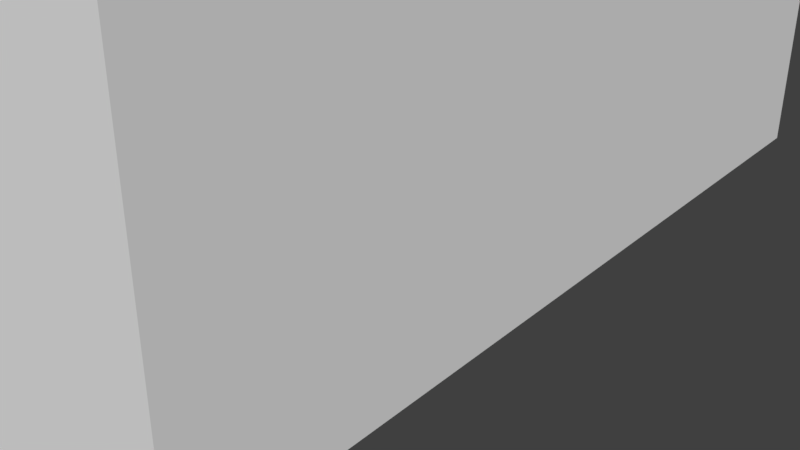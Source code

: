 # Source: Open.blend  (saved by Blender 3.6.11; exported with 4.5.12 LTS)
import bpy
from mathutils import Matrix  # noqa: F401  (used for matrix-valued properties, if any)

bpy.ops.wm.read_factory_settings(use_empty=True)
scene = bpy.context.scene
scene.name = 'Scene'

# ---- collections
col_collection_1 = bpy.data.collections.new('Collection 1'); scene.collection.children.link(col_collection_1)

# ---- materials (node trees are filled in below, after node groups)
mat_material = bpy.data.materials.new('Material')
mat_material.alpha_threshold = 0.0
mat_material.use_transparent_shadow = False
mat_material.roughness = 0.5
mat_material.line_color = (0.0, 0.0, 0.0, 1.0)

# ---- node groups
ng_auto_smooth = bpy.data.node_groups.new('Auto Smooth', 'GeometryNodeTree')
_s = ng_auto_smooth.interface.new_socket(name='Geometry', in_out='OUTPUT', socket_type='NodeSocketGeometry')
_s = ng_auto_smooth.interface.new_socket(name='Geometry', in_out='INPUT', socket_type='NodeSocketGeometry')
_s = ng_auto_smooth.interface.new_socket(name='Angle', in_out='INPUT', socket_type='NodeSocketFloat')
_s.subtype = 'ANGLE'
_s.min_value = 0.0
_s.max_value = 3.142
ng_auto_smooth.is_modifier = True
_N = ng_auto_smooth.nodes; _L = ng_auto_smooth.links
n0 = _N.new('NodeGroupOutput'); n0.name = 'Group Output'; n0.location = (480, -100)
n1 = _N.new('NodeGroupInput'); n1.name = 'Group Input'; n1.location = (-420, -300)
n2 = _N.new('NodeGroupInput'); n2.name = 'Group Input.001'; n2.location = (-60, -100)
n3 = _N.new('GeometryNodeSetShadeSmooth'); n3.name = 'Set Shade Smooth'; n3.location = (120, -100)
n3.domain = 'EDGE'
n4 = _N.new('GeometryNodeSetShadeSmooth'); n4.name = 'Set Shade Smooth.001'; n4.location = (300, -100)
n5 = _N.new('GeometryNodeInputMeshEdgeAngle'); n5.name = 'Edge Angle'; n5.location = (-420, -220)
n6 = _N.new('GeometryNodeInputEdgeSmooth'); n6.name = 'Is Edge Smooth'; n6.location = (-60, -160)
n7 = _N.new('GeometryNodeInputShadeSmooth'); n7.name = 'Is Face Smooth'; n7.location = (-240, -340)
n8 = _N.new('FunctionNodeBooleanMath'); n8.name = 'Boolean Math'; n8.location = (-60, -220)
n9 = _N.new('FunctionNodeCompare'); n9.name = 'Compare'; n9.location = (-240, -180)
n9.operation = 'LESS_EQUAL'
_L.new(n5.outputs[0], n9.inputs[0])
_L.new(n4.outputs[0], n0.inputs[0])
_L.new(n1.outputs[1], n9.inputs[1])
_L.new(n9.outputs[0], n8.inputs[0])
_L.new(n7.outputs[0], n8.inputs[1])
_L.new(n2.outputs[0], n3.inputs[0])
_L.new(n6.outputs[0], n3.inputs[1])
_L.new(n3.outputs[0], n4.inputs[0])
_L.new(n8.outputs[0], n3.inputs[2])
n0.is_active_output = True

# ---- material node trees

# ---- world
world_world = bpy.data.worlds.new('World'); scene.world = world_world
world_world.color = (0.05088, 0.05088, 0.05088)
world_world.use_sun_shadow = False
world_world.sun_shadow_jitter_overblur = 0.0
world_world.cycles.sampling_method = 'MANUAL'

# ---- meshes
me_circle_001 = bpy.data.meshes.new('Circle.001')
me_circle_001.from_pydata([(-0.05196, 0.03, 0.01842), (-0.03, 0.01186, 0.03017), (0.0, 0.01186, 0.03017), (0.03, 0.01186, 0.03017), (0.05196, 0.03, 0.01842), (-0.05196, 0.03, -0.02409), (-0.03, 0.01186, -0.03585), (0.0, 0.01186, -0.03585), (0.03, 0.01186, -0.03585), (0.05196, 0.03, -0.02409), (-0.05686, -0.003912, 0.03017), (-0.03283, -0.003912, 0.03017), (0.0, -0.003912, 0.03017), (0.03283, -0.003912, 0.03017), (0.05686, -0.003912, 0.03017), (-0.05686, -0.003912, -0.03585), (-0.03283, -0.003912, -0.03585), (0.0, -0.003912, -0.03585), (0.03283, -0.003912, -0.03585), (0.05686, -0.003912, -0.03585), (0.008671, 0.1177, 0.01199), (-0.008671, 0.1177, 0.01199), (0.0, 0.1186, 0.01199), (-0.02105, 0.1144, 0.01199), (-0.03625, 0.1057, 0.01199), (-0.02921, 0.1108, 0.01199), (-0.04527, 0.09669, 0.01199), (-0.05425, 0.08147, 0.01199), (-0.05067, 0.08946, 0.01199), (-0.05755, 0.06913, 0.01199), (-0.05773, 0.05153, 0.01381), (-0.05862, 0.06019, 0.01252), (0.05773, 0.05153, 0.01381), (0.05755, 0.06913, 0.01199), (0.05862, 0.06019, 0.01252), (0.05425, 0.08147, 0.01199), (0.04527, 0.09669, 0.01199), (0.05067, 0.08946, 0.01199), (0.03625, 0.1057, 0.01199), (0.02105, 0.1144, 0.01199), (0.02921, 0.1108, 0.01199), (-0.008671, 0.1177, -0.01766), (0.008671, 0.1177, -0.01766), (0.0, 0.1186, -0.01766), (-0.03625, 0.1057, -0.01766), (-0.02105, 0.1144, -0.01766), (-0.02921, 0.1108, -0.01766), (-0.05425, 0.08147, -0.01766), (-0.04527, 0.09669, -0.01766), (-0.05067, 0.08946, -0.01766), (-0.05773, 0.05153, -0.01948), (-0.05755, 0.06913, -0.01766), (-0.05862, 0.06019, -0.01819), (0.05755, 0.06913, -0.01766), (0.05773, 0.05153, -0.01948), (0.05862, 0.06019, -0.01819), (0.04527, 0.09669, -0.01766), (0.05425, 0.08147, -0.01766), (0.05067, 0.08946, -0.01766), (0.02105, 0.1144, -0.01766), (0.03625, 0.1057, -0.01766), (0.02921, 0.1108, -0.01766), (-0.04241, 0.1128, 0.01199), (-0.02721, 0.1215, 0.01199), (-0.03537, 0.118, 0.01199), (-0.008671, 0.1264, 0.01199), (0.008671, 0.1264, 0.01199), (0.0, 0.1274, 0.01199), (-0.06492, 0.08408, 0.01199), (-0.05595, 0.0993, 0.01199), (-0.06135, 0.09207, 0.01199), (-0.07019, 0.04811, 0.0145), (-0.06988, 0.06558, 0.01199), (-0.07098, 0.05668, 0.01273), (0.06988, 0.06558, 0.01199), (0.07019, 0.04811, 0.0145), (0.07098, 0.05668, 0.01273), (0.05595, 0.0993, 0.01199), (0.06492, 0.08408, 0.01199), (0.06135, 0.09207, 0.01199), (0.02721, 0.1215, 0.01199), (0.04241, 0.1128, 0.01199), (0.03537, 0.118, 0.01199), (-0.02721, 0.1215, -0.01766), (-0.04241, 0.1128, -0.01766), (-0.03537, 0.118, -0.01766), (0.008671, 0.1264, -0.01766), (-0.008671, 0.1264, -0.01766), (0.0, 0.1274, -0.01766), (-0.05595, 0.0993, -0.01766), (-0.06492, 0.08408, -0.01766), (-0.06135, 0.09207, -0.01766), (-0.06988, 0.06558, -0.01766), (-0.07019, 0.04811, -0.02017), (-0.07098, 0.05668, -0.0184), (0.07019, 0.04811, -0.02017), (0.06988, 0.06558, -0.01766), (0.07098, 0.05668, -0.0184), (0.06492, 0.08408, -0.01766), (0.05595, 0.0993, -0.01766), (0.06135, 0.09207, -0.01766), (0.04241, 0.1128, -0.01766), (0.02721, 0.1215, -0.01766), (0.03537, 0.118, -0.01766)], [], [(26, 24, 62, 69), (29, 27, 68, 72), (35, 33, 74, 78), (0, 30, 71, 10), (1, 2, 7, 6), (4, 32, 54, 9), (32, 4, 14, 75), (41, 45, 83, 87), (20, 39, 80, 66), (2, 3, 8, 7), (3, 4, 9, 8), (68, 90, 92, 72), (80, 102, 86, 66), (74, 96, 98, 78), (11, 16, 17, 12), (71, 93, 15, 10), (77, 99, 101, 81), (12, 17, 18, 13), (14, 19, 95, 75), (62, 84, 89, 69), (13, 18, 19, 14), (10, 15, 16, 11), (0, 1, 6, 5), (36, 38, 60, 56), (30, 0, 5, 50), (1, 10, 11), (59, 42, 86, 102), (53, 57, 98, 96), (47, 51, 92, 90), (56, 60, 101, 99), (50, 5, 15, 93), (4, 3, 14), (65, 87, 83, 63), (39, 20, 42, 59), (9, 54, 95, 19), (21, 23, 45, 41), (44, 48, 89, 84), (33, 35, 57, 53), (5, 6, 15), (38, 36, 77, 81), (24, 26, 48, 44), (6, 7, 17, 16), (7, 8, 18, 17), (19, 8, 9), (3, 13, 14), (19, 18, 8), (16, 15, 6), (2, 12, 13, 3), (10, 1, 0), (11, 12, 2, 1), (27, 29, 51, 47), (60, 38, 40, 61), (61, 40, 39, 59), (21, 41, 43, 22), (22, 43, 42, 20), (45, 23, 25, 46), (46, 25, 24, 44), (27, 47, 49, 28), (28, 49, 48, 26), (33, 53, 55, 34), (34, 55, 54, 32), (30, 50, 52, 31), (31, 52, 51, 29), (36, 56, 58, 37), (102, 80, 82, 103), (103, 82, 81, 101), (66, 86, 88, 67), (67, 88, 87, 65), (84, 62, 64, 85), (85, 64, 63, 83), (69, 89, 91, 70), (70, 91, 90, 68), (75, 95, 97, 76), (76, 97, 96, 74), (72, 92, 94, 73), (73, 94, 93, 71), (78, 98, 100, 79), (79, 100, 99, 77), (35, 78, 79, 37), (37, 79, 77, 36), (80, 39, 40, 82), (82, 40, 38, 81), (29, 72, 73, 31), (31, 73, 71, 30), (65, 21, 22, 67), (67, 22, 20, 66), (44, 84, 85, 46), (46, 85, 83, 45), (86, 42, 43, 88), (88, 43, 41, 87), (53, 96, 97, 55), (55, 97, 95, 54), (47, 90, 91, 49), (49, 91, 89, 48), (56, 99, 100, 58), (58, 100, 98, 57), (50, 93, 94, 52), (52, 94, 92, 51), (59, 102, 103, 61), (61, 103, 101, 60), (62, 24, 25, 64), (64, 25, 23, 63), (74, 33, 34, 76), (76, 34, 32, 75), (68, 27, 28, 70), (70, 28, 26, 69), (23, 21, 65, 63), (37, 58, 57, 35)])
me_circle_001.polygons.foreach_set('use_smooth', [True] * 108)
me_circle_001.use_remesh_preserve_volume = False
me_circle_001.use_remesh_preserve_attributes = False
me_circle_001.use_mirror_x = True
me_circle_001.update()
me_circle = bpy.data.meshes.new('Circle')
me_circle.from_pydata([], [], [])
me_circle.use_remesh_preserve_volume = False
me_circle.use_remesh_preserve_attributes = False
me_circle.use_mirror_vertex_groups = False
me_circle.update()
me_cube = bpy.data.meshes.new('Cube')
me_cube.from_pydata([(1.0, 1.0, -1.0), (1.0, -1.0, -1.0), (-1.0, -1.0, -1.0), (-1.0, 1.0, -1.0), (1.0, 1.0, 1.0), (1.0, -1.0, 1.0), (-1.0, -1.0, 1.0), (-1.0, 1.0, 1.0)], [], [(0, 1, 2, 3), (4, 7, 6, 5), (0, 4, 5, 1), (1, 5, 6, 2), (2, 6, 7, 3), (4, 0, 3, 7)])
me_cube.materials.append(mat_material)
me_cube.use_remesh_preserve_volume = False
me_cube.use_remesh_preserve_attributes = False
me_cube.use_mirror_vertex_groups = False
me_cube.update()
me_circle_002 = bpy.data.meshes.new('Circle.002')
me_circle_002.from_pydata([(0.05196, 0.002836, 0.03), (-0.03, 0.002836, 0.01186), (0.0, 0.002836, 0.01186), (0.03, 0.002836, 0.01186), (-0.05196, 0.002836, 0.03), (0.03625, 0.002836, 0.1057), (0.02921, 0.002836, 0.1108), (0.02105, 0.002836, 0.1144), (-0.008671, 0.002836, 0.1177), (0.0, 0.002836, 0.1186), (0.008671, 0.002836, 0.1177), (-0.02105, 0.002836, 0.1144), (-0.02921, 0.002836, 0.1108), (-0.03625, 0.002836, 0.1057), (-0.05425, 0.002836, 0.08147), (-0.05067, 0.002836, 0.08946), (-0.04527, 0.002836, 0.09669), (0.05755, 0.002836, 0.06913), (0.05862, 0.002836, 0.06019), (0.05773, 0.002836, 0.05153), (-0.05773, 0.002836, 0.05153), (-0.05862, 0.002836, 0.06019), (-0.05755, 0.002836, 0.06913), (0.04527, 0.002836, 0.09669), (0.05067, 0.002836, 0.08946), (0.05425, 0.002836, 0.08147)], [], [(24, 23, 5, 6, 7, 10, 9, 8, 11, 12, 13, 16, 15, 14, 22, 21, 20, 4, 1, 2, 3, 0, 19, 18, 17, 25)])
_uv = me_circle_002.uv_layers.new(name='UVMap')
_uv.uv.foreach_set('vector', [0.9253, 0.7476, 0.8801, 0.8083, 0.8046, 0.8841, 0.7456, 0.9271, 0.6772, 0.9568, 0.5735, 0.9848, 0.5008, 0.993, 0.428, 0.9851, 0.3242, 0.9574, 0.2557, 0.928, 0.1966, 0.8851, 0.1208, 0.8096, 0.07542, 0.7491, 0.04533, 0.6821, 0.01742, 0.5787, 0.008366, 0.5037, 0.0157, 0.431, 0.06376, 0.2504, 0.2477, 0.09803, 0.4992, 0.0976, 0.7508, 0.09718, 0.9353, 0.249, 0.9839, 0.4294, 0.9915, 0.5021, 0.9827, 0.577, 0.9551, 0.6806])
me_circle_002.use_remesh_preserve_volume = False
me_circle_002.use_remesh_preserve_attributes = False
me_circle_002.use_mirror_x = True
me_circle_002.update()

# ---- objects
ob_circle_001 = bpy.data.objects.new('Circle.001', me_circle_001)
ob_circle = bpy.data.objects.new('Circle', me_circle)
ob_cube = bpy.data.objects.new('Cube', me_cube)
ob_lens = bpy.data.objects.new('Lens', me_circle_002)

# ---- transforms, parenting, visibility, modifiers, constraints
ob_circle_001.location = (0.0, 0.0, 0.0)
ob_circle_001.rotation_euler = (1.571, -0.0, 0.0)
ob_circle_001.lineart.crease_threshold = 0.0
ob_circle_001.use_mesh_mirror_x = True
_m = ob_circle_001.modifiers.new('Auto Smooth', 'NODES')
_m.node_group = ng_auto_smooth
_gi = [s.identifier for s in ng_auto_smooth.interface.items_tree if s.item_type == 'SOCKET' and s.in_out == 'INPUT']
_m[_gi[1]] = 0.5236  # Angle
ob_circle.location = (0.0, 0.0, 1.0)
ob_circle.rotation_euler = (1.571, -0.0, 0.0)
ob_circle.lineart.crease_threshold = 0.0
ob_cube.location = (0.0, 0.0, 1.0)
ob_cube.scale = (1.0, 2.32, 1.0)
ob_cube.lock_rotations_4d = False
ob_cube.empty_display_type = 'ARROWS'
ob_cube.hide_viewport = True
ob_cube.lineart.crease_threshold = 0.0
ob_lens.location = (0.0, 0.0, 0.0)
ob_lens.lineart.crease_threshold = 0.0
ob_lens.use_mesh_mirror_x = True
_m = ob_lens.modifiers.new('Solidify', 'SOLIDIFY')
_m.thickness = 0.005
_m = ob_lens.modifiers.new('Auto Smooth', 'NODES')
_m.node_group = ng_auto_smooth
_gi = [s.identifier for s in ng_auto_smooth.interface.items_tree if s.item_type == 'SOCKET' and s.in_out == 'INPUT']
_m[_gi[1]] = 0.5236  # Angle

# ---- collection membership
col_collection_1.objects.link(ob_circle_001)
col_collection_1.objects.link(ob_circle)
col_collection_1.objects.link(ob_cube)
col_collection_1.objects.link(ob_lens)

# ---- scene / render settings (as saved in the file)
scene.frame_start = 1; scene.frame_end = 250; scene.frame_set(1)
scene.render.engine = 'BLENDER_EEVEE_NEXT'
scene.render.resolution_percentage = 50
scene.render.dither_intensity = 0.0
scene.cycles.use_denoising = False
scene.cycles.samples = 128
scene.cycles.sampling_pattern = 'TABULATED_SOBOL'
scene.cycles.light_sampling_threshold = 0.0
scene.cycles.use_adaptive_sampling = False
scene.cycles.use_light_tree = False
scene.cycles.blur_glossy = 0.0
scene.cycles.sample_clamp_indirect = 0.0
scene.view_settings.view_transform = 'Standard'
bpy.context.view_layer.update()

# ---- added for rendering (the .blend has no active camera and no usable light): camera, sun
cam_auto = bpy.data.cameras.new('AutoCamera')
cam_auto.lens = 50.0
cam_auto.sensor_width = 36.0
cam_auto.clip_end = 1000.0
ob_auto_camera = bpy.data.objects.new('AutoCamera', cam_auto)
scene.collection.objects.link(ob_auto_camera)
ob_auto_camera.location = (3.20507, -3.84609, 2.56406)
ob_auto_camera.rotation_euler = (1.09748, -7.21219e-08, 0.694738)
scene.camera = ob_auto_camera
light_auto_sun = bpy.data.lights.new('AutoSun', 'SUN')
light_auto_sun.energy = 3.0
light_auto_sun.angle = 0.0523599
ob_auto_sun = bpy.data.objects.new('AutoSun', light_auto_sun)
scene.collection.objects.link(ob_auto_sun)
ob_auto_sun.rotation_euler = (0.872665, 0.174533, 0.523599)
bpy.context.view_layer.update()

